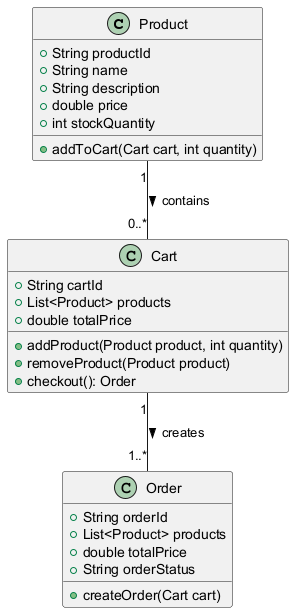

The diagram above was rendered by PlantUML. Its source (embedded in the PNG):
@startuml
class Product {
    +String productId
    +String name
    +String description
    +double price
    +int stockQuantity
    +addToCart(Cart cart, int quantity)
}

class Cart {
    +String cartId
    +List<Product> products
    +double totalPrice
    +addProduct(Product product, int quantity)
    +removeProduct(Product product)
    +checkout(): Order
}

class Order {
    +String orderId
    +List<Product> products
    +double totalPrice
    +String orderStatus
    +createOrder(Cart cart)
}

Product "1" -- "0..*" Cart : contains >
Cart "1" -- "1..*" Order : creates >
@enduml